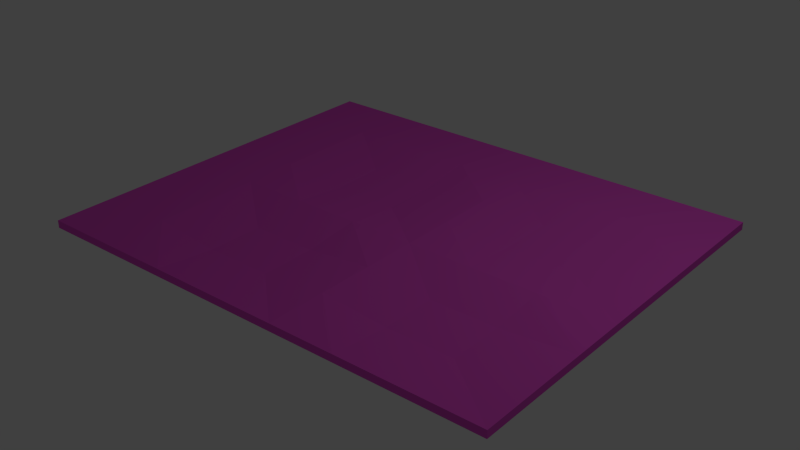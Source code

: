 # Source: PlatformTileNOBomb.blend  (saved by Blender 2.76.0; exported with 4.5.12 LTS)
import bpy
from mathutils import Matrix  # noqa: F401  (used for matrix-valued properties, if any)

bpy.ops.wm.read_factory_settings(use_empty=True)
scene = bpy.context.scene
scene.name = 'Scene'

# ---- collections
col_collection_1 = bpy.data.collections.new('Collection 1'); scene.collection.children.link(col_collection_1)

# ---- materials (node trees are filled in below, after node groups)
mat_material = bpy.data.materials.new('Material')
mat_material.alpha_threshold = 0.0
mat_material.use_transparent_shadow = False
mat_material.diffuse_color = (0.8, 0.08937, 0.6377, 1.0)
mat_material.roughness = 0.5
mat_material.line_color = (0.0, 0.0, 0.0, 1.0)

# ---- material node trees

# ---- world
world_world = bpy.data.worlds.new('World'); scene.world = world_world
world_world.color = (0.05088, 0.05088, 0.05088)
world_world.use_sun_shadow = False
world_world.sun_shadow_jitter_overblur = 0.0
world_world.cycles.sampling_method = 'MANUAL'
world_world.cycles.sample_map_resolution = 256

# ---- lights
light_lamp = bpy.data.lights.new('Lamp', 'POINT')
light_lamp.transmission_factor = 0.0
light_lamp.cutoff_distance = 30.0
light_lamp.energy = 100.0
light_lamp.shadow_buffer_clip_start = 1.001
light_lamp.shadow_soft_size = 0.1
light_lamp.shadow_maximum_resolution = 0.006
light_lamp.use_absolute_resolution = True
light_lamp.cycles.use_multiple_importance_sampling = False

# ---- meshes
me_cube = bpy.data.meshes.new('Cube')
me_cube.from_pydata([(-1.0, -1.0, -1.0), (-1.0, -1.0, -0.6944), (-1.0, -0.6944, -1.0), (-1.0, -0.6944, -0.6944), (-0.6944, -1.0, -1.0), (-0.6944, -1.0, -0.6944), (-0.6944, -0.6944, -1.0), (-1.0, -1.0, -0.4167), (-1.0, -1.0, -0.1389), (-1.0, -0.6944, -0.4167), (-1.0, -0.6944, -0.1389), (-0.6944, -1.0, -0.4167), (-0.6944, -1.0, -0.1389), (-1.0, -0.4167, -1.0), (-1.0, -0.4167, -0.6944), (-1.0, -0.1389, -1.0), (-1.0, -0.1389, -0.6944), (-0.6944, -0.4167, -1.0), (-0.6944, -0.1389, -1.0), (-1.0, -0.4167, -0.4167), (-1.0, -0.4167, -0.1389), (-1.0, -0.1389, -0.4167), (-1.0, -0.1389, -0.1389), (-0.4167, -1.0, -1.0), (-0.4167, -1.0, -0.6944), (-0.4167, -0.6944, -1.0), (-0.1389, -1.0, -1.0), (-0.1389, -1.0, -0.6944), (-0.1389, -0.6944, -1.0), (-0.4167, -1.0, -0.4167), (-0.4167, -1.0, -0.1389), (-0.1389, -1.0, -0.4167), (-0.1389, -1.0, -0.1389), (-0.4167, -0.4167, -1.0), (-0.4167, -0.1389, -1.0), (-0.1389, -0.4167, -1.0), (-0.1389, -0.1389, -1.0), (-1.0, -1.0, 0.1389), (-1.0, -1.0, 0.4167), (-1.0, -0.6944, 0.1389), (-1.0, -0.6944, 0.4167), (-0.6944, -1.0, 0.1389), (-0.6944, -1.0, 0.4167), (-1.0, -1.0, 0.6944), (-1.0, -1.0, 1.0), (-1.0, -0.6944, 0.6944), (-1.0, -0.6944, 1.0), (-0.6944, -1.0, 0.6944), (-0.6944, -1.0, 1.0), (-0.6944, -0.6944, 1.0), (-1.0, -0.4167, 0.1389), (-1.0, -0.4167, 0.4167), (-1.0, -0.1389, 0.1389), (-1.0, -0.1389, 0.4167), (-1.0, -0.4167, 0.6944), (-1.0, -0.4167, 1.0), (-1.0, -0.1389, 0.6944), (-1.0, -0.1389, 1.0), (-0.6944, -0.4167, -0.02137), (-0.6944, -0.1389, -0.02137), (-0.4167, -1.0, 0.1389), (-0.4167, -1.0, 0.4167), (-0.1389, -1.0, 0.1389), (-0.1389, -1.0, 0.4167), (-0.4167, -1.0, 0.6944), (-0.4167, -1.0, 1.0), (-0.4167, -0.6944, 1.0), (-0.1389, -1.0, 0.6944), (-0.1389, -1.0, 1.0), (-0.1389, -0.6944, 1.0), (-0.4167, -0.4167, -0.02137), (-0.4167, -0.1389, -0.02137), (-0.1389, -0.4167, 1.0), (-0.1389, -0.1389, 1.0), (-1.0, 0.1389, -1.0), (-1.0, 0.1389, -0.6944), (-1.0, 0.4167, -1.0), (-1.0, 0.4167, -0.6944), (-0.6944, 0.1389, -1.0), (-0.6944, 0.4167, -1.0), (-1.0, 0.1389, -0.4167), (-1.0, 0.1389, -0.1389), (-1.0, 0.4167, -0.4167), (-1.0, 0.4167, -0.1389), (-1.0, 0.6944, -1.0), (-1.0, 0.6944, -0.6944), (-1.0, 1.0, -1.0), (-1.0, 1.0, -0.6944), (-0.6944, 0.6944, -1.0), (-0.6944, 1.0, -1.0), (-0.6944, 1.0, -0.6944), (-1.0, 0.6944, -0.4167), (-1.0, 0.6944, -0.1389), (-1.0, 1.0, -0.4167), (-1.0, 1.0, -0.1389), (-0.6944, 1.0, -0.4167), (-0.6944, 1.0, -0.1389), (-0.4167, 0.1389, -1.0), (-0.4167, 0.4167, -1.0), (-0.1389, 0.1389, -1.0), (-0.1389, 0.4167, -1.0), (-0.4167, 0.6944, -1.0), (-0.4167, 1.0, -1.0), (-0.4167, 1.0, -0.6944), (-0.1389, 0.6944, -1.0), (-0.1389, 1.0, -1.0), (-0.1389, 1.0, -0.6944), (-0.4167, 1.0, -0.4167), (-0.4167, 1.0, -0.1389), (-0.1389, 1.0, -0.4167), (-0.1389, 1.0, -0.1389), (-1.0, 0.1389, 0.1389), (-1.0, 0.1389, 0.4167), (-1.0, 0.4167, 0.1389), (-1.0, 0.4167, 0.4167), (-1.0, 0.1389, 0.6944), (-1.0, 0.1389, 1.0), (-1.0, 0.4167, 0.6944), (-1.0, 0.4167, 1.0), (-0.6944, 0.1389, 1.0), (-0.6944, 0.4167, -0.6411), (-1.0, 0.6944, 0.1389), (-1.0, 0.6944, 0.4167), (-1.0, 1.0, 0.1389), (-1.0, 1.0, 0.4167), (-0.6944, 1.0, 0.1389), (-0.6944, 1.0, 0.4167), (-1.0, 0.6944, 0.6944), (-1.0, 0.6944, 1.0), (-1.0, 1.0, 0.6944), (-1.0, 1.0, 1.0), (-0.6944, 0.6944, -0.6411), (-0.6944, 1.0, 0.6944), (-0.6944, 1.0, 1.0), (-0.4167, 0.1389, 1.0), (-0.4167, 0.4167, -0.6411), (-0.1389, 0.1389, 1.0), (-0.1389, 0.4167, 1.0), (-0.4167, 1.0, 0.1389), (-0.4167, 1.0, 0.4167), (-0.1389, 1.0, 0.1389), (-0.1389, 1.0, 0.4167), (-0.4167, 0.6944, -0.6411), (-0.4167, 1.0, 0.6944), (-0.4167, 1.0, 1.0), (-0.1389, 0.6944, 1.0), (-0.1389, 1.0, 0.6944), (-0.1389, 1.0, 1.0), (0.1389, -1.0, -1.0), (0.1389, -1.0, -0.6944), (0.1389, -0.6944, -1.0), (0.4167, -1.0, -1.0), (0.4167, -1.0, -0.6944), (0.4167, -0.6944, -1.0), (0.1389, -1.0, -0.4167), (0.1389, -1.0, -0.1389), (0.4167, -1.0, -0.4167), (0.4167, -1.0, -0.1389), (0.1389, -0.4167, -1.0), (0.1389, -0.1389, -1.0), (0.4167, -0.4167, -1.0), (0.4167, -0.1389, -1.0), (0.6944, -1.0, -1.0), (0.6944, -1.0, -0.6944), (0.6944, -0.6944, -1.0), (1.0, -1.0, -1.0), (1.0, -1.0, -0.6944), (1.0, -0.6944, -1.0), (1.0, -0.6944, -0.6944), (0.6944, -1.0, -0.4167), (0.6944, -1.0, -0.1389), (1.0, -1.0, -0.4167), (1.0, -1.0, -0.1389), (1.0, -0.6944, -0.4167), (1.0, -0.6944, -0.1389), (0.6944, -0.4167, -1.0), (0.6944, -0.1389, -1.0), (1.0, -0.4167, -1.0), (1.0, -0.4167, -0.6944), (1.0, -0.1389, -1.0), (1.0, -0.1389, -0.6944), (1.0, -0.4167, -0.4167), (1.0, -0.4167, -0.1389), (1.0, -0.1389, -0.4167), (1.0, -0.1389, -0.1389), (0.1389, -1.0, 0.1389), (0.1389, -1.0, 0.4167), (0.4167, -1.0, 0.1389), (0.4167, -1.0, 0.4167), (0.1389, -1.0, 0.6944), (0.1389, -1.0, 1.0), (0.1389, -0.6944, 1.0), (0.4167, -1.0, 0.6944), (0.4167, -1.0, 1.0), (0.4167, -0.6944, 1.0), (0.1389, -0.4167, -0.758), (0.1389, -0.1389, -0.758), (0.4167, -0.4167, -0.758), (0.4167, -0.1389, -0.758), (0.6944, -1.0, 0.1389), (0.6944, -1.0, 0.4167), (1.0, -1.0, 0.1389), (1.0, -1.0, 0.4167), (1.0, -0.6944, 0.1389), (1.0, -0.6944, 0.4167), (0.6944, -1.0, 0.6944), (0.6944, -1.0, 1.0), (0.6944, -0.6944, 1.0), (1.0, -1.0, 0.6944), (1.0, -1.0, 1.0), (1.0, -0.6944, 0.6944), (1.0, -0.6944, 1.0), (1.0, -0.4167, 0.1389), (1.0, -0.4167, 0.4167), (1.0, -0.1389, 0.1389), (1.0, -0.1389, 0.4167), (0.6944, -0.4167, 1.0), (0.6944, -0.1389, 1.0), (1.0, -0.4167, 0.6944), (1.0, -0.4167, 1.0), (1.0, -0.1389, 0.6944), (1.0, -0.1389, 1.0), (0.1389, 0.1389, -1.0), (0.1389, 0.4167, -1.0), (0.4167, 0.1389, -1.0), (0.4167, 0.4167, -1.0), (0.1389, 0.6944, -1.0), (0.1389, 1.0, -1.0), (0.1389, 1.0, -0.6944), (0.4167, 0.6944, -1.0), (0.4167, 1.0, -1.0), (0.4167, 1.0, -0.6944), (0.1389, 1.0, -0.4167), (0.1389, 1.0, -0.1389), (0.4167, 1.0, -0.4167), (0.4167, 1.0, -0.1389), (0.6944, 0.1389, -1.0), (0.6944, 0.4167, -1.0), (1.0, 0.1389, -1.0), (1.0, 0.1389, -0.6944), (1.0, 0.4167, -1.0), (1.0, 0.4167, -0.6944), (1.0, 0.1389, -0.4167), (1.0, 0.1389, -0.1389), (1.0, 0.4167, -0.4167), (1.0, 0.4167, -0.1389), (0.6944, 0.6944, -1.0), (0.6944, 1.0, -1.0), (0.6944, 1.0, -0.6944), (1.0, 0.6944, -1.0), (1.0, 0.6944, -0.6944), (1.0, 1.0, -1.0), (1.0, 1.0, -0.6944), (0.6944, 1.0, -0.4167), (0.6944, 1.0, -0.1389), (1.0, 0.6944, -0.4167), (1.0, 0.6944, -0.1389), (1.0, 1.0, -0.4167), (1.0, 1.0, -0.1389), (0.1389, 0.1389, 1.0), (0.1389, 0.4167, -0.8262), (0.4167, 0.1389, 1.0), (0.4167, 0.4167, -0.8262), (0.1389, 1.0, 0.1389), (0.1389, 1.0, 0.4167), (0.4167, 1.0, 0.1389), (0.4167, 1.0, 0.4167), (0.1389, 0.6944, -0.8262), (0.1389, 1.0, 0.6944), (0.1389, 1.0, 1.0), (0.4167, 0.6944, -0.8262), (0.4167, 1.0, 0.6944), (0.4167, 1.0, 1.0), (1.0, 0.1389, 0.1389), (1.0, 0.1389, 0.4167), (1.0, 0.4167, 0.1389), (1.0, 0.4167, 0.4167), (0.6944, 0.1389, 1.0), (0.6944, 0.4167, 1.0), (1.0, 0.1389, 0.6944), (1.0, 0.1389, 1.0), (1.0, 0.4167, 0.6944), (1.0, 0.4167, 1.0), (0.6944, 1.0, 0.1389), (0.6944, 1.0, 0.4167), (1.0, 0.6944, 0.1389), (1.0, 0.6944, 0.4167), (1.0, 1.0, 0.1389), (1.0, 1.0, 0.4167), (0.6944, 0.6944, 1.0), (0.6944, 1.0, 0.6944), (0.6944, 1.0, 1.0), (1.0, 0.6944, 0.6944), (1.0, 0.6944, 1.0), (1.0, 1.0, 0.6944), (1.0, 1.0, 1.0)], [], [(0, 1, 3, 2), (0, 4, 5, 1), (0, 2, 6, 4), (7, 8, 10, 9), (7, 11, 12, 8), (13, 14, 16, 15), (13, 15, 18, 17), (19, 20, 22, 21), (23, 26, 27, 24), (23, 25, 28, 26), (29, 31, 32, 30), (33, 34, 36, 35), (4, 23, 24, 5), (4, 6, 25, 23), (11, 29, 30, 12), (17, 18, 34, 33), (2, 3, 14, 13), (2, 13, 17, 6), (25, 33, 35, 28), (9, 10, 20, 19), (1, 7, 9, 3), (1, 5, 11, 7), (14, 19, 21, 16), (24, 27, 31, 29), (3, 9, 19, 14), (5, 24, 29, 11), (6, 17, 33, 25), (37, 38, 40, 39), (37, 41, 42, 38), (43, 44, 46, 45), (43, 47, 48, 44), (48, 49, 46, 44), (50, 51, 53, 52), (54, 55, 57, 56), (58, 59, 57, 55), (60, 62, 63, 61), (64, 67, 68, 65), (68, 69, 66, 65), (72, 73, 71, 70), (41, 60, 61, 42), (47, 64, 65, 48), (65, 66, 49, 48), (70, 71, 59, 58), (39, 40, 51, 50), (45, 46, 55, 54), (49, 58, 55, 46), (69, 72, 70, 66), (38, 43, 45, 40), (38, 42, 47, 43), (51, 54, 56, 53), (61, 63, 67, 64), (40, 45, 54, 51), (42, 61, 64, 47), (66, 70, 58, 49), (74, 75, 77, 76), (74, 76, 79, 78), (80, 81, 83, 82), (84, 85, 87, 86), (87, 90, 89, 86), (84, 86, 89, 88), (91, 92, 94, 93), (94, 96, 95, 93), (97, 98, 100, 99), (103, 106, 105, 102), (101, 102, 105, 104), (108, 110, 109, 107), (78, 79, 98, 97), (90, 103, 102, 89), (88, 89, 102, 101), (96, 108, 107, 95), (76, 77, 85, 84), (76, 84, 88, 79), (98, 101, 104, 100), (82, 83, 92, 91), (75, 80, 82, 77), (85, 91, 93, 87), (93, 95, 90, 87), (107, 109, 106, 103), (77, 82, 91, 85), (95, 107, 103, 90), (79, 88, 101, 98), (111, 112, 114, 113), (115, 116, 118, 117), (119, 120, 118, 116), (121, 122, 124, 123), (124, 126, 125, 123), (127, 128, 130, 129), (130, 133, 132, 129), (131, 133, 130, 128), (136, 137, 135, 134), (139, 141, 140, 138), (144, 147, 146, 143), (145, 147, 144, 142), (134, 135, 120, 119), (126, 139, 138, 125), (133, 144, 143, 132), (142, 144, 133, 131), (113, 114, 122, 121), (117, 118, 128, 127), (120, 131, 128, 118), (137, 145, 142, 135), (112, 115, 117, 114), (122, 127, 129, 124), (129, 132, 126, 124), (143, 146, 141, 139), (114, 117, 127, 122), (132, 143, 139, 126), (135, 142, 131, 120), (148, 151, 152, 149), (148, 150, 153, 151), (154, 156, 157, 155), (158, 159, 161, 160), (167, 168, 166, 165), (162, 165, 166, 163), (162, 164, 167, 165), (173, 174, 172, 171), (169, 171, 172, 170), (179, 180, 178, 177), (175, 176, 179, 177), (183, 184, 182, 181), (151, 162, 163, 152), (151, 153, 164, 162), (156, 169, 170, 157), (160, 161, 176, 175), (150, 158, 160, 153), (177, 178, 168, 167), (164, 175, 177, 167), (181, 182, 174, 173), (149, 152, 156, 154), (168, 173, 171, 166), (163, 166, 171, 169), (180, 183, 181, 178), (178, 181, 173, 168), (152, 163, 169, 156), (153, 160, 175, 164), (185, 187, 188, 186), (189, 192, 193, 190), (193, 194, 191, 190), (197, 198, 196, 195), (203, 204, 202, 201), (199, 201, 202, 200), (210, 211, 209, 208), (205, 208, 209, 206), (209, 211, 207, 206), (214, 215, 213, 212), (220, 221, 219, 218), (219, 221, 217, 216), (187, 199, 200, 188), (192, 205, 206, 193), (206, 207, 194, 193), (216, 217, 198, 197), (212, 213, 204, 203), (194, 197, 195, 191), (218, 219, 211, 210), (211, 219, 216, 207), (186, 188, 192, 189), (204, 210, 208, 202), (200, 202, 208, 205), (215, 220, 218, 213), (213, 218, 210, 204), (188, 200, 205, 192), (207, 216, 197, 194), (222, 223, 225, 224), (228, 231, 230, 227), (226, 227, 230, 229), (233, 235, 234, 232), (240, 241, 239, 238), (236, 237, 240, 238), (244, 245, 243, 242), (251, 252, 250, 249), (248, 252, 251, 247), (246, 247, 251, 249), (257, 258, 256, 255), (254, 258, 257, 253), (224, 225, 237, 236), (231, 248, 247, 230), (229, 230, 247, 246), (235, 254, 253, 234), (223, 226, 229, 225), (249, 250, 241, 240), (237, 246, 249, 240), (255, 256, 245, 244), (232, 234, 231, 228), (241, 244, 242, 239), (252, 257, 255, 250), (253, 257, 252, 248), (250, 255, 244, 241), (234, 253, 248, 231), (225, 229, 246, 237), (261, 262, 260, 259), (264, 266, 265, 263), (269, 272, 271, 268), (270, 272, 269, 267), (275, 276, 274, 273), (281, 282, 280, 279), (280, 282, 278, 277), (287, 288, 286, 285), (284, 288, 287, 283), (294, 295, 293, 292), (291, 295, 294, 290), (293, 295, 291, 289), (277, 278, 262, 261), (266, 284, 283, 265), (272, 291, 290, 271), (289, 291, 272, 270), (285, 286, 276, 275), (262, 270, 267, 260), (292, 293, 282, 281), (282, 293, 289, 278), (268, 271, 266, 264), (276, 281, 279, 274), (288, 294, 292, 286), (290, 294, 288, 284), (286, 292, 281, 276), (271, 290, 284, 266), (278, 289, 270, 262), (26, 148, 149, 27), (26, 28, 150, 148), (31, 154, 155, 32), (35, 36, 159, 158), (27, 149, 154, 31), (28, 35, 158, 150), (62, 185, 186, 63), (67, 189, 190, 68), (190, 191, 69, 68), (195, 196, 73, 72), (63, 186, 189, 67), (191, 195, 72, 69), (99, 100, 223, 222), (106, 228, 227, 105), (104, 105, 227, 226), (110, 233, 232, 109), (109, 232, 228, 106), (100, 104, 226, 223), (259, 260, 137, 136), (141, 264, 263, 140), (147, 269, 268, 146), (267, 269, 147, 145), (146, 268, 264, 141), (260, 267, 145, 137), (15, 16, 75, 74), (15, 74, 78, 18), (34, 97, 99, 36), (21, 22, 81, 80), (16, 21, 80, 75), (18, 78, 97, 34), (159, 222, 224, 161), (238, 239, 180, 179), (176, 236, 238, 179), (242, 243, 184, 183), (239, 242, 183, 180), (161, 224, 236, 176), (52, 53, 112, 111), (56, 57, 116, 115), (59, 119, 116, 57), (73, 136, 134, 71), (53, 56, 115, 112), (71, 134, 119, 59), (273, 274, 215, 214), (198, 261, 259, 196), (279, 280, 221, 220), (221, 280, 277, 217), (274, 279, 220, 215), (217, 277, 261, 198), (8, 37, 39, 10), (8, 12, 41, 37), (20, 50, 52, 22), (30, 32, 62, 60), (10, 39, 50, 20), (12, 30, 60, 41), (81, 111, 113, 83), (92, 121, 123, 94), (123, 125, 96, 94), (138, 140, 110, 108), (83, 113, 121, 92), (125, 138, 108, 96), (155, 157, 187, 185), (174, 203, 201, 172), (170, 172, 201, 199), (184, 214, 212, 182), (182, 212, 203, 174), (157, 170, 199, 187), (263, 265, 235, 233), (245, 275, 273, 243), (258, 287, 285, 256), (283, 287, 258, 254), (256, 285, 275, 245), (265, 283, 254, 235), (22, 52, 111, 81), (243, 273, 214, 184), (32, 155, 185, 62), (140, 263, 233, 110), (36, 99, 222, 159), (196, 259, 136, 73)])
_uv = me_cube.uv_layers.new(name='UVMap')
_uv.uv.foreach_set('vector', [0.2938, 0.5894, 0.249, 0.5894, 0.249, 0.5443, 0.2938, 0.5443, 0.5877, 0.5894, 0.5877, 0.5443, 0.6326, 0.5443, 0.6326, 0.5894, 0.2939, 0.2947, 0.249, 0.2947, 0.249, 0.2497, 0.2939, 0.2497, 0.2081, 0.5894, 0.1673, 0.5894, 0.1673, 0.5443, 0.2081, 0.5443, 0.6734, 0.5894, 0.6734, 0.5443, 0.7142, 0.5443, 0.7142, 0.5894, 0.2938, 0.5034, 0.249, 0.5034, 0.249, 0.4625, 0.2938, 0.4625, 0.2082, 0.2947, 0.1673, 0.2947, 0.1673, 0.2497, 0.2082, 0.2497, 0.2081, 0.5034, 0.1673, 0.5034, 0.1673, 0.4625, 0.2081, 0.4625, 0.5877, 0.5034, 0.5877, 0.4625, 0.6326, 0.4625, 0.6326, 0.5034, 0.2939, 0.2087, 0.249, 0.2087, 0.249, 0.1678, 0.2939, 0.1678, 0.6734, 0.5034, 0.6734, 0.4625, 0.7142, 0.4625, 0.7142, 0.5034, 0.2082, 0.2087, 0.1673, 0.2087, 0.1673, 0.1678, 0.2082, 0.1678, 0.5877, 0.5443, 0.5877, 0.5034, 0.6326, 0.5034, 0.6326, 0.5443, 0.2939, 0.2497, 0.249, 0.2497, 0.249, 0.2087, 0.2939, 0.2087, 0.6734, 0.5443, 0.6734, 0.5034, 0.7142, 0.5034, 0.7142, 0.5443, 0.2082, 0.2497, 0.1673, 0.2497, 0.1673, 0.2087, 0.2082, 0.2087, 0.2938, 0.5443, 0.249, 0.5443, 0.249, 0.5034, 0.2938, 0.5034, 0.249, 0.2947, 0.2082, 0.2947, 0.2082, 0.2497, 0.249, 0.2497, 0.249, 0.2087, 0.2082, 0.2087, 0.2082, 0.1678, 0.249, 0.1678, 0.2081, 0.5443, 0.1673, 0.5443, 0.1673, 0.5034, 0.2081, 0.5034, 0.249, 0.5894, 0.2081, 0.5894, 0.2081, 0.5443, 0.249, 0.5443, 0.6326, 0.5894, 0.6326, 0.5443, 0.6734, 0.5443, 0.6734, 0.5894, 0.249, 0.5034, 0.2081, 0.5034, 0.2081, 0.4625, 0.249, 0.4625, 0.6326, 0.5034, 0.6326, 0.4625, 0.6734, 0.4625, 0.6734, 0.5034, 0.249, 0.5443, 0.2081, 0.5443, 0.2081, 0.5034, 0.249, 0.5034, 0.6326, 0.5443, 0.6326, 0.5034, 0.6734, 0.5034, 0.6734, 0.5443, 0.249, 0.2497, 0.2082, 0.2497, 0.2082, 0.2087, 0.249, 0.2087, 0.1265, 0.5894, 0.08571, 0.5894, 0.08571, 0.5443, 0.1265, 0.5443, 0.755, 0.5894, 0.755, 0.5443, 0.7958, 0.5443, 0.7958, 0.5894, 0.04489, 0.5894, 4.379e-08, 0.5894, 2.627e-08, 0.5443, 0.04489, 0.5443, 0.8367, 0.5894, 0.8367, 0.5443, 0.8815, 0.5443, 0.8815, 0.5894, 0.5878, 0.04502, 0.5429, 0.04502, 0.5429, 0.0, 0.5878, 0.0, 0.1265, 0.5034, 0.08571, 0.5034, 0.08571, 0.4625, 0.1265, 0.4625, 0.04489, 0.5034, 3.503e-08, 0.5034, 1.752e-08, 0.4625, 0.04489, 0.4625, 0.7509, 0.7404, 0.7917, 0.7404, 0.7917, 0.8916, 0.7509, 0.8916, 0.755, 0.5034, 0.755, 0.4625, 0.7958, 0.4625, 0.7958, 0.5034, 0.8367, 0.5034, 0.8367, 0.4625, 0.8815, 0.4625, 0.8815, 0.5034, 0.5878, 0.1269, 0.5429, 0.1269, 0.5429, 0.08595, 0.5878, 0.08595, 0.6244, 0.8915, 0.5836, 0.8915, 0.5836, 0.7404, 0.6244, 0.7404, 0.755, 0.5443, 0.755, 0.5034, 0.7958, 0.5034, 0.7958, 0.5443, 0.8367, 0.5443, 0.8367, 0.5034, 0.8815, 0.5034, 0.8815, 0.5443, 0.5878, 0.08595, 0.5429, 0.08595, 0.5429, 0.04502, 0.5878, 0.04502, 0.7958, 0.8726, 0.7958, 0.8317, 0.8366, 0.8317, 0.8366, 0.8726, 0.1265, 0.5443, 0.08571, 0.5443, 0.08571, 0.5034, 0.1265, 0.5034, 0.04489, 0.5443, 2.627e-08, 0.5443, 3.503e-08, 0.5034, 0.04489, 0.5034, 0.6244, 0.7404, 0.6244, 0.5894, 0.6693, 0.7398, 0.6693, 0.7404, 0.6652, 0.8915, 0.6244, 0.8915, 0.6244, 0.7404, 0.6652, 0.8909, 0.08571, 0.5894, 0.04489, 0.5894, 0.04489, 0.5443, 0.08571, 0.5443, 0.7958, 0.5894, 0.7958, 0.5443, 0.8367, 0.5443, 0.8367, 0.5894, 0.08571, 0.5034, 0.04489, 0.5034, 0.04489, 0.4625, 0.08571, 0.4625, 0.7958, 0.5034, 0.7958, 0.4625, 0.8367, 0.4625, 0.8367, 0.5034, 0.08571, 0.5443, 0.04489, 0.5443, 0.04489, 0.5034, 0.08571, 0.5034, 0.7958, 0.5443, 0.7958, 0.5034, 0.8367, 0.5034, 0.8367, 0.5443, 0.5836, 0.7404, 0.5836, 0.5894, 0.6244, 0.5894, 0.6244, 0.7404, 0.2938, 0.4216, 0.249, 0.4216, 0.249, 0.3806, 0.2938, 0.3806, 0.1265, 0.2947, 0.08571, 0.2947, 0.08571, 0.2497, 0.1265, 0.2497, 0.2081, 0.4216, 0.1673, 0.4216, 0.1673, 0.3806, 0.2081, 0.3806, 0.2938, 0.3397, 0.249, 0.3397, 0.249, 0.2947, 0.2938, 0.2947, 0.3387, 0.2947, 0.3387, 0.3397, 0.2938, 0.3397, 0.2938, 0.2947, 0.0449, 0.2947, 1.752e-08, 0.2947, 0.0, 0.2497, 0.0449, 0.2497, 0.2081, 0.3397, 0.1673, 0.3397, 0.1673, 0.2947, 0.2081, 0.2947, 0.4204, 0.2947, 0.4204, 0.3397, 0.3796, 0.3397, 0.3796, 0.2947, 0.1265, 0.2087, 0.08571, 0.2087, 0.08571, 0.1678, 0.1265, 0.1678, 0.3387, 0.3806, 0.3387, 0.4216, 0.2938, 0.4216, 0.2938, 0.3806, 0.0449, 0.2087, 0.0, 0.2087, 0.0, 0.1678, 0.0449, 0.1678, 0.4204, 0.3806, 0.4204, 0.4216, 0.3796, 0.4216, 0.3796, 0.3806, 0.1265, 0.2497, 0.08571, 0.2497, 0.08571, 0.2087, 0.1265, 0.2087, 0.3387, 0.3397, 0.3387, 0.3806, 0.2938, 0.3806, 0.2938, 0.3397, 0.0449, 0.2497, 0.0, 0.2497, 0.0, 0.2087, 0.0449, 0.2087, 0.4204, 0.3397, 0.4204, 0.3806, 0.3796, 0.3806, 0.3796, 0.3397, 0.2938, 0.3806, 0.249, 0.3806, 0.249, 0.3397, 0.2938, 0.3397, 0.08571, 0.2947, 0.0449, 0.2947, 0.0449, 0.2497, 0.08571, 0.2497, 0.08571, 0.2087, 0.0449, 0.2087, 0.0449, 0.1678, 0.08571, 0.1678, 0.2081, 0.3806, 0.1673, 0.3806, 0.1673, 0.3397, 0.2081, 0.3397, 0.249, 0.4216, 0.2081, 0.4216, 0.2081, 0.3806, 0.249, 0.3806, 0.249, 0.3397, 0.2081, 0.3397, 0.2081, 0.2947, 0.249, 0.2947, 0.3796, 0.2947, 0.3796, 0.3397, 0.3387, 0.3397, 0.3387, 0.2947, 0.3796, 0.3806, 0.3796, 0.4216, 0.3387, 0.4216, 0.3387, 0.3806, 0.249, 0.3806, 0.2081, 0.3806, 0.2081, 0.3397, 0.249, 0.3397, 0.3796, 0.3397, 0.3796, 0.3806, 0.3387, 0.3806, 0.3387, 0.3397, 0.08571, 0.2497, 0.0449, 0.2497, 0.0449, 0.2087, 0.08571, 0.2087, 0.1265, 0.4216, 0.08571, 0.4216, 0.08571, 0.3806, 0.1265, 0.3806, 0.04489, 0.4216, 1.752e-08, 0.4216, 0.0, 0.3806, 0.04489, 0.3806, 0.8407, 0.5894, 0.8407, 0.8317, 0.7958, 0.5899, 0.7958, 0.5894, 0.1265, 0.3397, 0.08571, 0.3397, 0.08571, 0.2947, 0.1265, 0.2947, 0.502, 0.2947, 0.502, 0.3397, 0.4612, 0.3397, 0.4612, 0.2947, 0.04489, 0.3397, 0.0, 0.3397, 0.0, 0.2947, 0.04489, 0.2947, 0.5877, 0.2947, 0.5877, 0.3397, 0.5428, 0.3397, 0.5428, 0.2947, 0.9264, 0.7967, 0.8815, 0.5549, 0.8815, 0.5543, 0.9264, 0.5543, 0.4204, 0.5894, 0.4612, 0.5894, 0.4612, 0.8317, 0.4204, 0.5899, 0.502, 0.3806, 0.502, 0.4216, 0.4612, 0.4216, 0.4612, 0.3806, 0.5877, 0.3806, 0.5877, 0.4216, 0.5428, 0.4216, 0.5428, 0.3806, 0.502, 0.5894, 0.5469, 0.5894, 0.5469, 0.5899, 0.502, 0.8317, 0.8815, 0.5894, 0.8815, 0.8317, 0.8407, 0.8317, 0.8407, 0.5894, 0.502, 0.3397, 0.502, 0.3806, 0.4612, 0.3806, 0.4612, 0.3397, 0.5877, 0.3397, 0.5877, 0.3806, 0.5428, 0.3806, 0.5428, 0.3397, 0.7101, 0.9829, 0.7101, 0.7404, 0.7509, 0.7404, 0.7509, 0.9829, 0.1265, 0.3806, 0.08571, 0.3806, 0.08571, 0.3397, 0.1265, 0.3397, 0.04489, 0.3806, 0.0, 0.3806, 0.0, 0.3397, 0.04489, 0.3397, 0.9673, 0.7967, 0.9264, 0.7967, 0.9264, 0.5543, 0.9673, 0.5543, 0.4612, 0.5894, 0.502, 0.5894, 0.502, 0.8317, 0.4612, 0.8317, 0.08571, 0.4216, 0.04489, 0.4216, 0.04489, 0.3806, 0.08571, 0.3806, 0.08571, 0.3397, 0.04489, 0.3397, 0.04489, 0.2947, 0.08571, 0.2947, 0.5428, 0.2947, 0.5428, 0.3397, 0.502, 0.3397, 0.502, 0.2947, 0.5428, 0.3806, 0.5428, 0.4216, 0.502, 0.4216, 0.502, 0.3806, 0.08571, 0.3806, 0.04489, 0.3806, 0.04489, 0.3397, 0.08571, 0.3397, 0.5428, 0.3397, 0.5428, 0.3806, 0.502, 0.3806, 0.502, 0.3397, 0.4612, 0.8317, 0.502, 0.8317, 0.502, 0.8726, 0.4612, 0.8726, 0.5877, 0.4216, 0.5877, 0.3806, 0.6326, 0.3806, 0.6326, 0.4216, 0.2939, 0.1269, 0.249, 0.1269, 0.249, 0.08595, 0.2939, 0.08595, 0.6734, 0.4216, 0.6734, 0.3806, 0.7142, 0.3806, 0.7142, 0.4216, 0.2082, 0.1269, 0.1673, 0.1269, 0.1673, 0.08595, 0.2082, 0.08595, 1.752e-08, 0.839, 0.04489, 0.839, 0.04489, 0.884, 1.752e-08, 0.884, 0.5877, 0.3397, 0.5877, 0.2947, 0.6326, 0.2947, 0.6326, 0.3397, 0.2939, 0.04502, 0.249, 0.04502, 0.249, 1.756e-08, 0.2939, 0.0, 0.08571, 0.839, 0.1265, 0.839, 0.1265, 0.884, 0.08571, 0.884, 0.6734, 0.3397, 0.6734, 0.2947, 0.7142, 0.2947, 0.7142, 0.3397, 0.0, 0.7572, 0.04489, 0.7572, 0.04489, 0.7981, 0.0, 0.7981, 0.2082, 0.04502, 0.1673, 0.04502, 0.1673, 1.756e-08, 0.2082, 1.756e-08, 0.08571, 0.7572, 0.1265, 0.7572, 0.1265, 0.7981, 0.08571, 0.7981, 0.5877, 0.3806, 0.5877, 0.3397, 0.6326, 0.3397, 0.6326, 0.3806, 0.2939, 0.08595, 0.249, 0.08595, 0.249, 0.04502, 0.2939, 0.04502, 0.6734, 0.3806, 0.6734, 0.3397, 0.7142, 0.3397, 0.7142, 0.3806, 0.2082, 0.08595, 0.1673, 0.08595, 0.1673, 0.04502, 0.2082, 0.04502, 0.249, 0.1269, 0.2082, 0.1269, 0.2082, 0.08595, 0.249, 0.08595, 0.0, 0.7981, 0.04489, 0.7981, 0.04489, 0.839, 1.752e-08, 0.839, 0.249, 0.04502, 0.2082, 0.04502, 0.2082, 1.756e-08, 0.249, 1.756e-08, 0.08571, 0.7981, 0.1265, 0.7981, 0.1265, 0.839, 0.08571, 0.839, 0.6326, 0.4216, 0.6326, 0.3806, 0.6734, 0.3806, 0.6734, 0.4216, 0.04489, 0.839, 0.08571, 0.839, 0.08571, 0.884, 0.04489, 0.884, 0.6326, 0.3397, 0.6326, 0.2947, 0.6734, 0.2947, 0.6734, 0.3397, 0.04489, 0.7572, 0.08571, 0.7572, 0.08571, 0.7981, 0.04489, 0.7981, 0.04489, 0.7981, 0.08571, 0.7981, 0.08571, 0.839, 0.04489, 0.839, 0.6326, 0.3806, 0.6326, 0.3397, 0.6734, 0.3397, 0.6734, 0.3806, 0.249, 0.08595, 0.2082, 0.08595, 0.2082, 0.04502, 0.249, 0.04502, 0.755, 0.4216, 0.755, 0.3806, 0.7958, 0.3806, 0.7958, 0.4216, 0.8367, 0.4216, 0.8367, 0.3806, 0.8815, 0.3806, 0.8815, 0.4216, 0.5878, 0.2087, 0.5429, 0.2087, 0.5429, 0.1678, 0.5878, 0.1678, 0.5428, 0.8726, 0.502, 0.8726, 0.502, 0.8317, 0.5428, 0.8317, 0.1673, 0.839, 0.2081, 0.839, 0.2081, 0.884, 0.1673, 0.884, 0.755, 0.3397, 0.755, 0.2947, 0.7958, 0.2947, 0.7958, 0.3397, 0.249, 0.839, 0.2938, 0.839, 0.2938, 0.884, 0.249, 0.884, 0.8367, 0.3397, 0.8367, 0.2947, 0.8815, 0.2947, 0.8815, 0.3397, 0.5878, 0.2947, 0.5429, 0.2947, 0.5429, 0.2497, 0.5878, 0.2497, 0.1673, 0.7572, 0.2081, 0.7572, 0.2081, 0.7981, 0.1673, 0.7981, 0.249, 0.7572, 0.2938, 0.7572, 0.2938, 0.7981, 0.249, 0.7981, 0.502, 0.2947, 0.4612, 0.2947, 0.4612, 0.2497, 0.502, 0.2497, 0.755, 0.3806, 0.755, 0.3397, 0.7958, 0.3397, 0.7958, 0.3806, 0.8367, 0.3806, 0.8367, 0.3397, 0.8815, 0.3397, 0.8815, 0.3806, 0.5878, 0.2497, 0.5429, 0.2497, 0.5429, 0.2087, 0.5878, 0.2087, 0.9224, 0.5543, 0.8815, 0.5543, 0.8815, 0.2947, 0.9224, 0.2947, 0.1673, 0.7981, 0.2081, 0.7981, 0.2081, 0.839, 0.1673, 0.839, 0.6693, 1.0, 0.6693, 0.7404, 0.7101, 0.7404, 0.7101, 1.0, 0.249, 0.7981, 0.2938, 0.7981, 0.2938, 0.839, 0.249, 0.839, 0.5429, 0.2947, 0.502, 0.2947, 0.502, 0.2497, 0.5429, 0.2497, 0.7958, 0.4216, 0.7958, 0.3806, 0.8367, 0.3806, 0.8367, 0.4216, 0.2081, 0.839, 0.249, 0.839, 0.249, 0.884, 0.2081, 0.884, 0.7958, 0.3397, 0.7958, 0.2947, 0.8367, 0.2947, 0.8367, 0.3397, 0.2081, 0.7572, 0.249, 0.7572, 0.249, 0.7981, 0.2081, 0.7981, 0.2081, 0.7981, 0.249, 0.7981, 0.249, 0.839, 0.2081, 0.839, 0.7958, 0.3806, 0.7958, 0.3397, 0.8367, 0.3397, 0.8367, 0.3806, 0.9632, 0.5543, 0.9224, 0.5543, 0.9224, 0.2947, 0.9632, 0.5537, 0.1265, 0.1269, 0.08571, 0.1269, 0.08571, 0.08595, 0.1265, 0.08595, 0.3387, 0.4625, 0.3387, 0.5034, 0.2938, 0.5034, 0.2938, 0.4625, 0.0449, 0.1269, 0.0, 0.1269, 0.0, 0.08595, 0.0449, 0.08595, 0.4204, 0.4625, 0.4204, 0.5034, 0.3796, 0.5034, 0.3796, 0.4625, 1.752e-08, 0.6753, 0.04489, 0.6753, 0.04489, 0.7162, 1.752e-08, 0.7162, 0.1265, 0.04502, 0.08571, 0.04502, 0.08571, 2.635e-08, 0.1265, 1.756e-08, 0.08571, 0.6753, 0.1265, 0.6753, 0.1265, 0.7162, 0.08571, 0.7162, 1.752e-08, 0.5894, 0.04489, 0.5894, 0.04489, 0.6344, 3.503e-08, 0.6344, 0.3387, 0.5443, 0.3387, 0.5894, 0.2938, 0.5894, 0.2938, 0.5443, 0.0449, 0.04502, 0.0, 0.04502, 0.0, 0.0, 0.0449, 4.391e-08, 0.08571, 0.5894, 0.1265, 0.5894, 0.1265, 0.6344, 0.08571, 0.6344, 0.4204, 0.5443, 0.4204, 0.5894, 0.3796, 0.5894, 0.3796, 0.5443, 0.1265, 0.08595, 0.08571, 0.08595, 0.08571, 0.04502, 0.1265, 0.04502, 0.3387, 0.5034, 0.3387, 0.5443, 0.2938, 0.5443, 0.2938, 0.5034, 0.0449, 0.08595, 0.0, 0.08595, 0.0, 0.04502, 0.0449, 0.04502, 0.4204, 0.5034, 0.4204, 0.5443, 0.3796, 0.5443, 0.3796, 0.5034, 0.08571, 0.1269, 0.0449, 0.1269, 0.0449, 0.08595, 0.08571, 0.08595, 3.503e-08, 0.6344, 0.04489, 0.6344, 0.04489, 0.6753, 1.752e-08, 0.6753, 0.08571, 0.04502, 0.0449, 0.04502, 0.0449, 4.391e-08, 0.08571, 2.635e-08, 0.08571, 0.6344, 0.1265, 0.6344, 0.1265, 0.6753, 0.08571, 0.6753, 0.3796, 0.4625, 0.3796, 0.5034, 0.3387, 0.5034, 0.3387, 0.4625, 0.04489, 0.6753, 0.08571, 0.6753, 0.08571, 0.7162, 0.04489, 0.7162, 0.04489, 0.5894, 0.08571, 0.5894, 0.08571, 0.6344, 0.04489, 0.6344, 0.3796, 0.5443, 0.3796, 0.5894, 0.3387, 0.5894, 0.3387, 0.5443, 0.04489, 0.6344, 0.08571, 0.6344, 0.08571, 0.6753, 0.04489, 0.6753, 0.3796, 0.5034, 0.3796, 0.5443, 0.3387, 0.5443, 0.3387, 0.5034, 0.08571, 0.08595, 0.0449, 0.08595, 0.0449, 0.04502, 0.08571, 0.04502, 1.0, 0.0, 1.0, 0.2696, 0.9592, 0.2696, 0.9592, 8.782e-09, 0.502, 0.4625, 0.502, 0.5034, 0.4612, 0.5034, 0.4612, 0.4625, 0.5877, 0.4625, 0.5877, 0.5034, 0.5428, 0.5034, 0.5428, 0.4625, 0.9592, 0.0, 0.9592, 0.2697, 0.9184, 0.2697, 0.9184, 8.782e-09, 0.1673, 0.6753, 0.2081, 0.6753, 0.2081, 0.7162, 0.1673, 0.7162, 0.249, 0.6753, 0.2938, 0.6753, 0.2938, 0.7162, 0.249, 0.7162, 0.4204, 0.2947, 0.3796, 0.2947, 0.3796, 0.2497, 0.4204, 0.2497, 0.1673, 0.5894, 0.2081, 0.5894, 0.2081, 0.6344, 0.1673, 0.6344, 0.502, 0.5443, 0.502, 0.5894, 0.4612, 0.5894, 0.4612, 0.5443, 0.249, 0.5894, 0.2938, 0.5894, 0.2938, 0.6344, 0.249, 0.6344, 0.5877, 0.5443, 0.5877, 0.5894, 0.5428, 0.5894, 0.5428, 0.5443, 0.3388, 0.2947, 0.2939, 0.2947, 0.2939, 0.2497, 0.3388, 0.2497, 0.4204, 0.859, 0.3796, 0.859, 0.3796, 0.5894, 0.4204, 0.8584, 0.502, 0.5034, 0.502, 0.5443, 0.4612, 0.5443, 0.4612, 0.5034, 0.5877, 0.5034, 0.5877, 0.5443, 0.5428, 0.5443, 0.5428, 0.5034, 0.3387, 0.859, 0.2938, 0.859, 0.2938, 0.8584, 0.3387, 0.5894, 0.1673, 0.6344, 0.2081, 0.6344, 0.2081, 0.6753, 0.1673, 0.6753, 0.4612, 0.8317, 0.4612, 0.8726, 0.4204, 0.8726, 0.4204, 0.8317, 0.249, 0.6344, 0.2938, 0.6344, 0.2938, 0.6753, 0.249, 0.6753, 0.3796, 0.2947, 0.3388, 0.2947, 0.3388, 0.2497, 0.3796, 0.2497, 0.5428, 0.4625, 0.5428, 0.5034, 0.502, 0.5034, 0.502, 0.4625, 0.2081, 0.6753, 0.249, 0.6753, 0.249, 0.7162, 0.2081, 0.7162, 0.2081, 0.5894, 0.249, 0.5894, 0.249, 0.6344, 0.2081, 0.6344, 0.5428, 0.5443, 0.5428, 0.5894, 0.502, 0.5894, 0.502, 0.5443, 0.2081, 0.6344, 0.249, 0.6344, 0.249, 0.6753, 0.2081, 0.6753, 0.5428, 0.5034, 0.5428, 0.5443, 0.502, 0.5443, 0.502, 0.5034, 0.3796, 0.859, 0.3387, 0.859, 0.3387, 0.5894, 0.3796, 0.5894, 0.5877, 0.4625, 0.5877, 0.4216, 0.6326, 0.4216, 0.6326, 0.4625, 0.2939, 0.1678, 0.249, 0.1678, 0.249, 0.1269, 0.2939, 0.1269, 0.6734, 0.4625, 0.6734, 0.4216, 0.7142, 0.4216, 0.7142, 0.4625, 0.2082, 0.1678, 0.1673, 0.1678, 0.1673, 0.1269, 0.2082, 0.1269, 0.6326, 0.4625, 0.6326, 0.4216, 0.6734, 0.4216, 0.6734, 0.4625, 0.249, 0.1678, 0.2082, 0.1678, 0.2082, 0.1269, 0.249, 0.1269, 0.755, 0.4625, 0.755, 0.4216, 0.7958, 0.4216, 0.7958, 0.4625, 0.8367, 0.4625, 0.8367, 0.4216, 0.8815, 0.4216, 0.8815, 0.4625, 0.5878, 0.1678, 0.5429, 0.1678, 0.5429, 0.1269, 0.5878, 0.1269, 0.6286, 0.01004, 0.6694, 0.01004, 0.6694, 0.2696, 0.6286, 0.2696, 0.7958, 0.4625, 0.7958, 0.4216, 0.8367, 0.4216, 0.8367, 0.4625, 0.5878, 0.269, 0.6286, 0.01004, 0.6286, 0.2696, 0.5878, 0.2696, 0.1265, 0.1678, 0.08571, 0.1678, 0.08571, 0.1269, 0.1265, 0.1269, 0.3387, 0.4216, 0.3387, 0.4625, 0.2938, 0.4625, 0.2938, 0.4216, 0.0449, 0.1678, 0.0, 0.1678, 0.0, 0.1269, 0.0449, 0.1269, 0.4204, 0.4216, 0.4204, 0.4625, 0.3796, 0.4625, 0.3796, 0.4216, 0.3796, 0.4216, 0.3796, 0.4625, 0.3387, 0.4625, 0.3387, 0.4216, 0.08571, 0.1678, 0.0449, 0.1678, 0.0449, 0.1269, 0.08571, 0.1269, 0.7102, 0.269, 0.751, 0.0, 0.751, 0.2696, 0.7102, 0.2696, 0.502, 0.4216, 0.502, 0.4625, 0.4612, 0.4625, 0.4612, 0.4216, 0.5877, 0.4216, 0.5877, 0.4625, 0.5428, 0.4625, 0.5428, 0.4216, 0.7918, 8.782e-09, 0.8367, 0.269, 0.8367, 0.2696, 0.7918, 0.2696, 0.5428, 0.4216, 0.5428, 0.4625, 0.502, 0.4625, 0.502, 0.4216, 0.751, 0.0, 0.7918, 8.782e-09, 0.7918, 0.2696, 0.751, 0.2696, 0.2938, 0.4625, 0.249, 0.4625, 0.249, 0.4216, 0.2938, 0.4216, 0.1673, 0.2947, 0.1265, 0.2947, 0.1265, 0.2497, 0.1673, 0.2497, 0.1673, 0.2087, 0.1265, 0.2087, 0.1265, 0.1678, 0.1673, 0.1678, 0.2081, 0.4625, 0.1673, 0.4625, 0.1673, 0.4216, 0.2081, 0.4216, 0.249, 0.4625, 0.2081, 0.4625, 0.2081, 0.4216, 0.249, 0.4216, 0.1673, 0.2497, 0.1265, 0.2497, 0.1265, 0.2087, 0.1673, 0.2087, 0.1673, 0.1269, 0.1265, 0.1269, 0.1265, 0.08595, 0.1673, 0.08595, 1.752e-08, 0.7162, 0.04489, 0.7162, 0.04489, 0.7572, 0.0, 0.7572, 0.1673, 0.04502, 0.1265, 0.04502, 0.1265, 1.756e-08, 0.1673, 1.756e-08, 0.08571, 0.7162, 0.1265, 0.7162, 0.1265, 0.7572, 0.08571, 0.7572, 0.04489, 0.7162, 0.08571, 0.7162, 0.08571, 0.7572, 0.04489, 0.7572, 0.1673, 0.08595, 0.1265, 0.08595, 0.1265, 0.04502, 0.1673, 0.04502, 0.1265, 0.4625, 0.08571, 0.4625, 0.08571, 0.4216, 0.1265, 0.4216, 0.04489, 0.4625, 1.752e-08, 0.4625, 1.752e-08, 0.4216, 0.04489, 0.4216, 0.7509, 0.7404, 0.7509, 0.5894, 0.7958, 0.5894, 0.7958, 0.59, 0.6693, 0.59, 0.6693, 0.5894, 0.7101, 0.5894, 0.7101, 0.7404, 0.08571, 0.4625, 0.04489, 0.4625, 0.04489, 0.4216, 0.08571, 0.4216, 0.7101, 0.7404, 0.7101, 0.5894, 0.7509, 0.5894, 0.7509, 0.7404, 0.1673, 0.7162, 0.2081, 0.7162, 0.2081, 0.7572, 0.1673, 0.7572, 0.8776, 0.2596, 0.8776, 1.756e-08, 0.9184, 0.0, 0.9184, 0.2596, 0.249, 0.7162, 0.2938, 0.7162, 0.2938, 0.7572, 0.249, 0.7572, 0.4612, 0.2947, 0.4204, 0.2947, 0.4204, 0.2497, 0.4612, 0.2497, 0.2081, 0.7162, 0.249, 0.7162, 0.249, 0.7572, 0.2081, 0.7572, 0.8367, 0.0005928, 0.8367, 1.756e-08, 0.8776, 1.756e-08, 0.8776, 0.2596, 0.1673, 0.5894, 0.1265, 0.5894, 0.1265, 0.5443, 0.1673, 0.5443, 0.7142, 0.5894, 0.7142, 0.5443, 0.755, 0.5443, 0.755, 0.5894, 0.1673, 0.5034, 0.1265, 0.5034, 0.1265, 0.4625, 0.1673, 0.4625, 0.7142, 0.5034, 0.7142, 0.4625, 0.755, 0.4625, 0.755, 0.5034, 0.1673, 0.5443, 0.1265, 0.5443, 0.1265, 0.5034, 0.1673, 0.5034, 0.7142, 0.5443, 0.7142, 0.5034, 0.755, 0.5034, 0.755, 0.5443, 0.1673, 0.4216, 0.1265, 0.4216, 0.1265, 0.3806, 0.1673, 0.3806, 0.1673, 0.3397, 0.1265, 0.3397, 0.1265, 0.2947, 0.1673, 0.2947, 0.4612, 0.2947, 0.4612, 0.3397, 0.4204, 0.3397, 0.4204, 0.2947, 0.4612, 0.3806, 0.4612, 0.4216, 0.4204, 0.4216, 0.4204, 0.3806, 0.1673, 0.3806, 0.1265, 0.3806, 0.1265, 0.3397, 0.1673, 0.3397, 0.4612, 0.3397, 0.4612, 0.3806, 0.4204, 0.3806, 0.4204, 0.3397, 0.7142, 0.4216, 0.7142, 0.3806, 0.755, 0.3806, 0.755, 0.4216, 0.1265, 0.839, 0.1673, 0.839, 0.1673, 0.884, 0.1265, 0.884, 0.7142, 0.3397, 0.7142, 0.2947, 0.755, 0.2947, 0.755, 0.3397, 0.1265, 0.7572, 0.1673, 0.7572, 0.1673, 0.7981, 0.1265, 0.7981, 0.1265, 0.7981, 0.1673, 0.7981, 0.1673, 0.839, 0.1265, 0.839, 0.7142, 0.3806, 0.7142, 0.3397, 0.755, 0.3397, 0.755, 0.3806, 0.4612, 0.4625, 0.4612, 0.5034, 0.4204, 0.5034, 0.4204, 0.4625, 0.1265, 0.6753, 0.1673, 0.6753, 0.1673, 0.7162, 0.1265, 0.7162, 0.1265, 0.5894, 0.1673, 0.5894, 0.1673, 0.6344, 0.1265, 0.6344, 0.4612, 0.5443, 0.4612, 0.5894, 0.4204, 0.5894, 0.4204, 0.5443, 0.1265, 0.6344, 0.1673, 0.6344, 0.1673, 0.6753, 0.1265, 0.6753, 0.4612, 0.5034, 0.4612, 0.5443, 0.4204, 0.5443, 0.4204, 0.5034, 0.1673, 0.4625, 0.1265, 0.4625, 0.1265, 0.4216, 0.1673, 0.4216, 0.1265, 0.7162, 0.1673, 0.7162, 0.1673, 0.7572, 0.1265, 0.7572, 0.7142, 0.4625, 0.7142, 0.4216, 0.755, 0.4216, 0.755, 0.4625, 0.4612, 0.4216, 0.4612, 0.4625, 0.4204, 0.4625, 0.4204, 0.4216, 0.1673, 0.1678, 0.1265, 0.1678, 0.1265, 0.1269, 0.1673, 0.1269, 0.6694, 0.01004, 0.7102, 0.269, 0.7102, 0.2696, 0.6694, 0.2696])
me_cube.materials.append(mat_material)
me_cube.use_remesh_preserve_volume = False
me_cube.use_remesh_preserve_attributes = False
me_cube.use_mirror_vertex_groups = False
me_cube.update()

# ---- objects
ob_cube = bpy.data.objects.new('Cube', me_cube)
ob_lamp = bpy.data.objects.new('Lamp', light_lamp)

# ---- transforms, parenting, visibility, modifiers, constraints
ob_cube.location = (0.0, 0.0, 0.0)
ob_cube.scale = (-3.306, -2.721, 0.05178)
ob_cube.lock_rotations_4d = False
ob_cube.empty_display_type = 'ARROWS'
ob_cube.lineart.crease_threshold = 0.0
ob_lamp.location = (4.076, 1.005, 5.904)
ob_lamp.rotation_euler = (0.6503, 0.05522, 1.866)
ob_lamp.lock_rotations_4d = False
ob_lamp.empty_display_type = 'ARROWS'
ob_lamp.color = (0.0, 0.0, 0.0, 0.0)
ob_lamp.lineart.crease_threshold = 0.0

# ---- collection membership
col_collection_1.objects.link(ob_cube)
col_collection_1.objects.link(ob_lamp)

# ---- scene / render settings (as saved in the file)
scene.frame_start = 1; scene.frame_end = 250; scene.frame_set(1)
scene.render.engine = 'BLENDER_EEVEE_NEXT'
scene.render.resolution_percentage = 50
scene.render.dither_intensity = 0.0
scene.cycles.use_denoising = False
scene.cycles.samples = 10
scene.cycles.sampling_pattern = 'TABULATED_SOBOL'
scene.cycles.light_sampling_threshold = 0.0
scene.cycles.use_adaptive_sampling = False
scene.cycles.use_light_tree = False
scene.cycles.blur_glossy = 0.0
scene.cycles.pixel_filter_type = 'GAUSSIAN'
scene.cycles.sample_clamp_indirect = 0.0
scene.view_settings.view_transform = 'Standard'
bpy.context.view_layer.update()

# ---- added for rendering (the .blend has no active camera): camera
cam_auto = bpy.data.cameras.new('AutoCamera')
cam_auto.lens = 50.0
cam_auto.sensor_width = 36.0
cam_auto.clip_end = 1000.0
ob_auto_camera = bpy.data.objects.new('AutoCamera', cam_auto)
scene.collection.objects.link(ob_auto_camera)
ob_auto_camera.location = (7.92368, -9.5084, 6.33894)
ob_auto_camera.rotation_euler = (1.09748, -7.21219e-08, 0.694738)
scene.camera = ob_auto_camera
bpy.context.view_layer.update()
